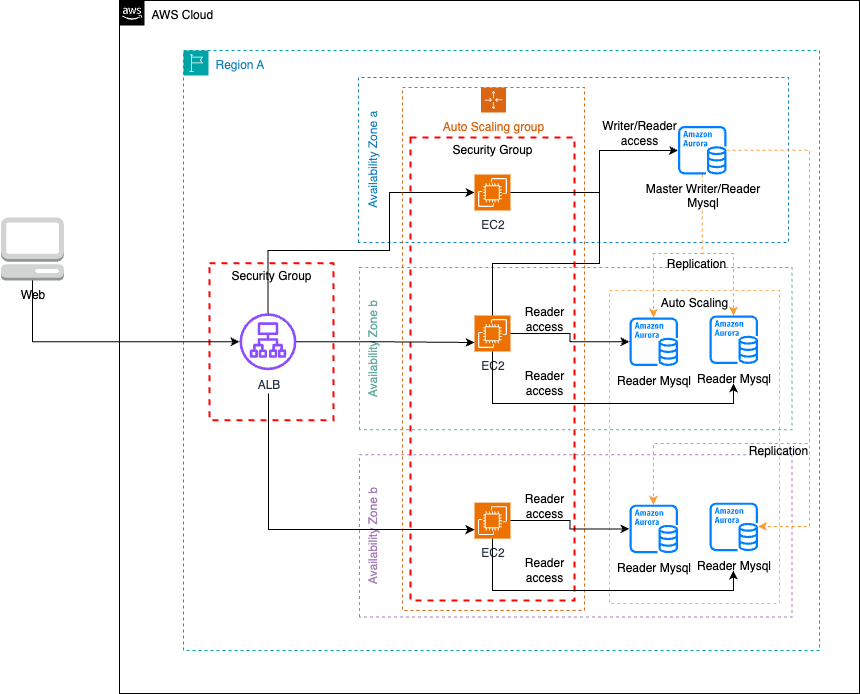

The diagram above was exported from draw.io. Its source (the exported page's mxGraphModel, read from the mxfile embedded in the PNG):
<mxGraphModel dx="1234" dy="824" grid="1" gridSize="10" guides="1" tooltips="1" connect="1" arrows="1" fold="1" page="1" pageScale="1" pageWidth="1169" pageHeight="827" math="0" shadow="0">
  <root>
    <mxCell id="0" />
    <mxCell id="1" parent="0" />
    <mxCell id="-SwOJ4ZzwDQcredPTqo0-107" value="Auto Scaling" style="fontStyle=0;verticalAlign=top;align=center;spacingTop=-2;fillColor=none;rounded=0;whiteSpace=wrap;html=1;strokeColor=#FFB366;strokeWidth=1;dashed=1;container=1;collapsible=0;expand=0;recursiveResize=0;" vertex="1" parent="1">
      <mxGeometry x="650" y="357" width="170" height="313" as="geometry" />
    </mxCell>
    <mxCell id="-SwOJ4ZzwDQcredPTqo0-1" value="AWS Cloud" style="points=[[0,0],[0.25,0],[0.5,0],[0.75,0],[1,0],[1,0.25],[1,0.5],[1,0.75],[1,1],[0.75,1],[0.5,1],[0.25,1],[0,1],[0,0.75],[0,0.5],[0,0.25]];outlineConnect=0;html=1;whiteSpace=wrap;fontSize=12;fontStyle=0;container=1;pointerEvents=0;collapsible=0;recursiveResize=0;shape=mxgraph.aws4.group;grIcon=mxgraph.aws4.group_aws_cloud_alt;fillColor=none;verticalAlign=top;align=left;spacingLeft=30;dashed=0;" vertex="1" parent="1">
      <mxGeometry x="160" y="67" width="740" height="693" as="geometry" />
    </mxCell>
    <mxCell id="-SwOJ4ZzwDQcredPTqo0-58" value="Region A" style="points=[[0,0],[0.25,0],[0.5,0],[0.75,0],[1,0],[1,0.25],[1,0.5],[1,0.75],[1,1],[0.75,1],[0.5,1],[0.25,1],[0,1],[0,0.75],[0,0.5],[0,0.25]];outlineConnect=0;gradientColor=none;html=1;whiteSpace=wrap;fontSize=12;fontStyle=0;container=1;pointerEvents=0;collapsible=0;recursiveResize=0;shape=mxgraph.aws4.group;grIcon=mxgraph.aws4.group_region;strokeColor=#00A4A6;fillColor=none;verticalAlign=top;align=left;spacingLeft=30;fontColor=#147EBA;dashed=1;" vertex="1" parent="-SwOJ4ZzwDQcredPTqo0-1">
      <mxGeometry x="64" y="50" width="636" height="600" as="geometry" />
    </mxCell>
    <mxCell id="-SwOJ4ZzwDQcredPTqo0-83" value="&lt;font style=&quot;color: rgb(103, 171, 159);&quot;&gt;Availability Zone b&lt;/font&gt;" style="fillColor=none;dashed=1;verticalAlign=top;fontStyle=0;whiteSpace=wrap;html=1;strokeColor=#67AB9F;rotation=-90;" vertex="1" parent="-SwOJ4ZzwDQcredPTqo0-58">
      <mxGeometry x="311.12" y="81.88" width="162.25" height="432.5" as="geometry" />
    </mxCell>
    <mxCell id="-SwOJ4ZzwDQcredPTqo0-96" value="Security Group" style="fontStyle=0;verticalAlign=top;align=center;spacingTop=-2;fillColor=none;rounded=0;whiteSpace=wrap;html=1;strokeColor=#FF0000;strokeWidth=2;dashed=1;container=1;collapsible=0;expand=0;recursiveResize=0;" vertex="1" parent="-SwOJ4ZzwDQcredPTqo0-58">
      <mxGeometry x="26" y="212.75" width="124" height="157" as="geometry" />
    </mxCell>
    <mxCell id="-SwOJ4ZzwDQcredPTqo0-126" value="&lt;font style=&quot;color: rgb(166, 128, 184);&quot;&gt;Availability Zone b&lt;/font&gt;" style="fillColor=none;dashed=1;verticalAlign=top;fontStyle=0;whiteSpace=wrap;html=1;strokeColor=#A680B8;rotation=-90;" vertex="1" parent="-SwOJ4ZzwDQcredPTqo0-58">
      <mxGeometry x="311.115" y="269.005" width="162.25" height="432.5" as="geometry" />
    </mxCell>
    <mxCell id="-SwOJ4ZzwDQcredPTqo0-97" value="Security Group" style="fontStyle=0;verticalAlign=top;align=center;spacingTop=-2;fillColor=none;rounded=0;whiteSpace=wrap;html=1;strokeColor=#FF0000;strokeWidth=2;dashed=1;container=1;collapsible=0;expand=0;recursiveResize=0;" vertex="1" parent="-SwOJ4ZzwDQcredPTqo0-58">
      <mxGeometry x="227" y="87" width="164" height="463" as="geometry" />
    </mxCell>
    <mxCell id="-SwOJ4ZzwDQcredPTqo0-101" value="EC2" style="sketch=0;points=[[0,0,0],[0.25,0,0],[0.5,0,0],[0.75,0,0],[1,0,0],[0,1,0],[0.25,1,0],[0.5,1,0],[0.75,1,0],[1,1,0],[0,0.25,0],[0,0.5,0],[0,0.75,0],[1,0.25,0],[1,0.5,0],[1,0.75,0]];outlineConnect=0;fontColor=#232F3E;fillColor=#ED7100;strokeColor=#ffffff;dashed=0;verticalLabelPosition=bottom;verticalAlign=top;align=center;html=1;fontSize=12;fontStyle=0;aspect=fixed;shape=mxgraph.aws4.resourceIcon;resIcon=mxgraph.aws4.ec2;" vertex="1" parent="-SwOJ4ZzwDQcredPTqo0-97">
      <mxGeometry x="64" y="178" width="36" height="36" as="geometry" />
    </mxCell>
    <mxCell id="-SwOJ4ZzwDQcredPTqo0-114" value="Reader access" style="text;html=1;align=center;verticalAlign=middle;whiteSpace=wrap;rounded=0;" vertex="1" parent="-SwOJ4ZzwDQcredPTqo0-97">
      <mxGeometry x="104" y="166" width="60" height="30" as="geometry" />
    </mxCell>
    <mxCell id="-SwOJ4ZzwDQcredPTqo0-116" value="Reader access" style="text;html=1;align=center;verticalAlign=middle;whiteSpace=wrap;rounded=0;" vertex="1" parent="-SwOJ4ZzwDQcredPTqo0-97">
      <mxGeometry x="104" y="230" width="60" height="30" as="geometry" />
    </mxCell>
    <mxCell id="-SwOJ4ZzwDQcredPTqo0-82" value="Availability Zone a" style="fillColor=none;strokeColor=#147EBA;dashed=1;verticalAlign=top;fontStyle=0;fontColor=#147EBA;whiteSpace=wrap;html=1;rotation=-90;" vertex="1" parent="-SwOJ4ZzwDQcredPTqo0-58">
      <mxGeometry x="307.5" y="-105.5" width="165" height="430" as="geometry" />
    </mxCell>
    <mxCell id="-SwOJ4ZzwDQcredPTqo0-117" style="edgeStyle=orthogonalEdgeStyle;rounded=0;orthogonalLoop=1;jettySize=auto;html=1;" edge="1" parent="-SwOJ4ZzwDQcredPTqo0-58" source="-SwOJ4ZzwDQcredPTqo0-95" target="-SwOJ4ZzwDQcredPTqo0-100">
      <mxGeometry relative="1" as="geometry">
        <Array as="points">
          <mxPoint x="206" y="200" />
          <mxPoint x="206" y="142" />
        </Array>
      </mxGeometry>
    </mxCell>
    <mxCell id="-SwOJ4ZzwDQcredPTqo0-95" value="ALB" style="sketch=0;outlineConnect=0;fontColor=#232F3E;gradientColor=none;fillColor=#8C4FFF;strokeColor=none;dashed=0;verticalLabelPosition=bottom;verticalAlign=top;align=center;html=1;fontSize=12;fontStyle=0;aspect=fixed;pointerEvents=1;shape=mxgraph.aws4.application_load_balancer;" vertex="1" parent="-SwOJ4ZzwDQcredPTqo0-58">
      <mxGeometry x="56" y="262.75" width="57" height="57" as="geometry" />
    </mxCell>
    <mxCell id="-SwOJ4ZzwDQcredPTqo0-99" value="Auto Scaling group" style="points=[[0,0],[0.25,0],[0.5,0],[0.75,0],[1,0],[1,0.25],[1,0.5],[1,0.75],[1,1],[0.75,1],[0.5,1],[0.25,1],[0,1],[0,0.75],[0,0.5],[0,0.25]];outlineConnect=0;gradientColor=none;html=1;whiteSpace=wrap;fontSize=12;fontStyle=0;container=1;pointerEvents=0;collapsible=0;recursiveResize=0;shape=mxgraph.aws4.groupCenter;grIcon=mxgraph.aws4.group_auto_scaling_group;grStroke=1;strokeColor=#D86613;fillColor=none;verticalAlign=top;align=center;fontColor=#D86613;dashed=1;spacingTop=25;" vertex="1" parent="-SwOJ4ZzwDQcredPTqo0-58">
      <mxGeometry x="219" y="37" width="182" height="523" as="geometry" />
    </mxCell>
    <mxCell id="-SwOJ4ZzwDQcredPTqo0-100" value="EC2" style="sketch=0;points=[[0,0,0],[0.25,0,0],[0.5,0,0],[0.75,0,0],[1,0,0],[0,1,0],[0.25,1,0],[0.5,1,0],[0.75,1,0],[1,1,0],[0,0.25,0],[0,0.5,0],[0,0.75,0],[1,0.25,0],[1,0.5,0],[1,0.75,0]];outlineConnect=0;fontColor=#232F3E;fillColor=#ED7100;strokeColor=#ffffff;dashed=0;verticalLabelPosition=bottom;verticalAlign=top;align=center;html=1;fontSize=12;fontStyle=0;aspect=fixed;shape=mxgraph.aws4.resourceIcon;resIcon=mxgraph.aws4.ec2;" vertex="1" parent="-SwOJ4ZzwDQcredPTqo0-99">
      <mxGeometry x="72" y="87" width="36" height="36" as="geometry" />
    </mxCell>
    <mxCell id="-SwOJ4ZzwDQcredPTqo0-119" style="edgeStyle=orthogonalEdgeStyle;rounded=0;orthogonalLoop=1;jettySize=auto;html=1;dashed=1;strokeColor=#FF9933;" edge="1" parent="-SwOJ4ZzwDQcredPTqo0-58" source="-SwOJ4ZzwDQcredPTqo0-102" target="-SwOJ4ZzwDQcredPTqo0-105">
      <mxGeometry relative="1" as="geometry">
        <Array as="points">
          <mxPoint x="519" y="203" />
          <mxPoint x="470" y="203" />
        </Array>
      </mxGeometry>
    </mxCell>
    <mxCell id="-SwOJ4ZzwDQcredPTqo0-120" style="edgeStyle=orthogonalEdgeStyle;rounded=0;orthogonalLoop=1;jettySize=auto;html=1;dashed=1;strokeColor=#FF9933;" edge="1" parent="-SwOJ4ZzwDQcredPTqo0-58" source="-SwOJ4ZzwDQcredPTqo0-102" target="-SwOJ4ZzwDQcredPTqo0-106">
      <mxGeometry relative="1" as="geometry">
        <Array as="points">
          <mxPoint x="519" y="203" />
          <mxPoint x="550" y="203" />
        </Array>
      </mxGeometry>
    </mxCell>
    <mxCell id="-SwOJ4ZzwDQcredPTqo0-134" style="edgeStyle=orthogonalEdgeStyle;rounded=0;orthogonalLoop=1;jettySize=auto;html=1;strokeColor=#FF9933;dashed=1;" edge="1" parent="-SwOJ4ZzwDQcredPTqo0-58" source="-SwOJ4ZzwDQcredPTqo0-102" target="-SwOJ4ZzwDQcredPTqo0-128">
      <mxGeometry relative="1" as="geometry">
        <Array as="points">
          <mxPoint x="626" y="100" />
          <mxPoint x="626" y="476" />
        </Array>
      </mxGeometry>
    </mxCell>
    <mxCell id="-SwOJ4ZzwDQcredPTqo0-135" style="edgeStyle=orthogonalEdgeStyle;rounded=0;orthogonalLoop=1;jettySize=auto;html=1;strokeColor=#FF9933;dashed=1;" edge="1" parent="-SwOJ4ZzwDQcredPTqo0-58" source="-SwOJ4ZzwDQcredPTqo0-102" target="-SwOJ4ZzwDQcredPTqo0-127">
      <mxGeometry relative="1" as="geometry">
        <Array as="points">
          <mxPoint x="626" y="100" />
          <mxPoint x="626" y="393" />
          <mxPoint x="470" y="393" />
        </Array>
      </mxGeometry>
    </mxCell>
    <mxCell id="-SwOJ4ZzwDQcredPTqo0-102" value="&lt;span style=&quot;background-color: light-dark(#ffffff, var(--ge-dark-color, #121212));&quot;&gt;Master Writer/Reader&lt;br&gt;Mysql&lt;/span&gt;" style="sketch=0;outlineConnect=0;fillColor=#007FFF;strokeColor=#36393d;dashed=0;verticalLabelPosition=bottom;verticalAlign=top;align=center;html=1;fontSize=12;fontStyle=0;aspect=fixed;pointerEvents=1;shape=mxgraph.aws4.aurora_instance;" vertex="1" parent="-SwOJ4ZzwDQcredPTqo0-58">
      <mxGeometry x="494.5" y="75.5" width="48.5" height="48.5" as="geometry" />
    </mxCell>
    <mxCell id="-SwOJ4ZzwDQcredPTqo0-105" value="&lt;span style=&quot;background-color: light-dark(#ffffff, var(--ge-dark-color, #121212));&quot;&gt;Reader Mysql&lt;/span&gt;" style="sketch=0;outlineConnect=0;fillColor=#007FFF;strokeColor=#36393d;dashed=0;verticalLabelPosition=bottom;verticalAlign=top;align=center;html=1;fontSize=12;fontStyle=0;aspect=fixed;pointerEvents=1;shape=mxgraph.aws4.aurora_instance;" vertex="1" parent="-SwOJ4ZzwDQcredPTqo0-58">
      <mxGeometry x="446" y="267" width="48.5" height="48.5" as="geometry" />
    </mxCell>
    <mxCell id="-SwOJ4ZzwDQcredPTqo0-106" value="&lt;span style=&quot;background-color: light-dark(#ffffff, var(--ge-dark-color, #121212));&quot;&gt;Reader Mysql&lt;/span&gt;" style="sketch=0;outlineConnect=0;fillColor=#007FFF;strokeColor=#36393d;dashed=0;verticalLabelPosition=bottom;verticalAlign=top;align=center;html=1;fontSize=12;fontStyle=0;aspect=fixed;pointerEvents=1;shape=mxgraph.aws4.aurora_instance;" vertex="1" parent="-SwOJ4ZzwDQcredPTqo0-58">
      <mxGeometry x="526" y="265" width="48.5" height="48.5" as="geometry" />
    </mxCell>
    <mxCell id="-SwOJ4ZzwDQcredPTqo0-109" style="edgeStyle=orthogonalEdgeStyle;rounded=0;orthogonalLoop=1;jettySize=auto;html=1;" edge="1" parent="-SwOJ4ZzwDQcredPTqo0-58" source="-SwOJ4ZzwDQcredPTqo0-100" target="-SwOJ4ZzwDQcredPTqo0-102">
      <mxGeometry relative="1" as="geometry">
        <Array as="points">
          <mxPoint x="416" y="142" />
          <mxPoint x="416" y="100" />
        </Array>
      </mxGeometry>
    </mxCell>
    <mxCell id="-SwOJ4ZzwDQcredPTqo0-110" value="Writer/Reader access" style="text;html=1;align=center;verticalAlign=middle;whiteSpace=wrap;rounded=0;" vertex="1" parent="-SwOJ4ZzwDQcredPTqo0-58">
      <mxGeometry x="426" y="67" width="60" height="30" as="geometry" />
    </mxCell>
    <mxCell id="-SwOJ4ZzwDQcredPTqo0-111" style="edgeStyle=orthogonalEdgeStyle;rounded=0;orthogonalLoop=1;jettySize=auto;html=1;" edge="1" parent="-SwOJ4ZzwDQcredPTqo0-58" source="-SwOJ4ZzwDQcredPTqo0-101" target="-SwOJ4ZzwDQcredPTqo0-102">
      <mxGeometry relative="1" as="geometry">
        <Array as="points">
          <mxPoint x="309" y="213" />
          <mxPoint x="416" y="213" />
          <mxPoint x="416" y="100" />
        </Array>
      </mxGeometry>
    </mxCell>
    <mxCell id="-SwOJ4ZzwDQcredPTqo0-112" style="edgeStyle=orthogonalEdgeStyle;rounded=0;orthogonalLoop=1;jettySize=auto;html=1;" edge="1" parent="-SwOJ4ZzwDQcredPTqo0-58" source="-SwOJ4ZzwDQcredPTqo0-101" target="-SwOJ4ZzwDQcredPTqo0-105">
      <mxGeometry relative="1" as="geometry" />
    </mxCell>
    <mxCell id="-SwOJ4ZzwDQcredPTqo0-115" style="edgeStyle=orthogonalEdgeStyle;rounded=0;orthogonalLoop=1;jettySize=auto;html=1;" edge="1" parent="-SwOJ4ZzwDQcredPTqo0-58" source="-SwOJ4ZzwDQcredPTqo0-101">
      <mxGeometry relative="1" as="geometry">
        <mxPoint x="550" y="333" as="targetPoint" />
        <Array as="points">
          <mxPoint x="309" y="353" />
          <mxPoint x="550" y="353" />
        </Array>
      </mxGeometry>
    </mxCell>
    <mxCell id="-SwOJ4ZzwDQcredPTqo0-118" style="edgeStyle=orthogonalEdgeStyle;rounded=0;orthogonalLoop=1;jettySize=auto;html=1;entryX=0;entryY=0.75;entryDx=0;entryDy=0;entryPerimeter=0;" edge="1" parent="-SwOJ4ZzwDQcredPTqo0-58" source="-SwOJ4ZzwDQcredPTqo0-95" target="-SwOJ4ZzwDQcredPTqo0-101">
      <mxGeometry relative="1" as="geometry" />
    </mxCell>
    <mxCell id="-SwOJ4ZzwDQcredPTqo0-121" value="Replication" style="text;html=1;align=center;verticalAlign=middle;whiteSpace=wrap;rounded=0;" vertex="1" parent="-SwOJ4ZzwDQcredPTqo0-58">
      <mxGeometry x="483" y="198" width="60" height="30" as="geometry" />
    </mxCell>
    <mxCell id="-SwOJ4ZzwDQcredPTqo0-123" value="EC2" style="sketch=0;points=[[0,0,0],[0.25,0,0],[0.5,0,0],[0.75,0,0],[1,0,0],[0,1,0],[0.25,1,0],[0.5,1,0],[0.75,1,0],[1,1,0],[0,0.25,0],[0,0.5,0],[0,0.75,0],[1,0.25,0],[1,0.5,0],[1,0.75,0]];outlineConnect=0;fontColor=#232F3E;fillColor=#ED7100;strokeColor=#ffffff;dashed=0;verticalLabelPosition=bottom;verticalAlign=top;align=center;html=1;fontSize=12;fontStyle=0;aspect=fixed;shape=mxgraph.aws4.resourceIcon;resIcon=mxgraph.aws4.ec2;" vertex="1" parent="-SwOJ4ZzwDQcredPTqo0-58">
      <mxGeometry x="290.995" y="452.125" width="36" height="36" as="geometry" />
    </mxCell>
    <mxCell id="-SwOJ4ZzwDQcredPTqo0-124" value="Reader access" style="text;html=1;align=center;verticalAlign=middle;whiteSpace=wrap;rounded=0;" vertex="1" parent="-SwOJ4ZzwDQcredPTqo0-58">
      <mxGeometry x="330.995" y="440.125" width="60" height="30" as="geometry" />
    </mxCell>
    <mxCell id="-SwOJ4ZzwDQcredPTqo0-125" value="Reader access" style="text;html=1;align=center;verticalAlign=middle;whiteSpace=wrap;rounded=0;" vertex="1" parent="-SwOJ4ZzwDQcredPTqo0-58">
      <mxGeometry x="330.995" y="504.125" width="60" height="30" as="geometry" />
    </mxCell>
    <mxCell id="-SwOJ4ZzwDQcredPTqo0-127" value="&lt;span style=&quot;background-color: light-dark(#ffffff, var(--ge-dark-color, #121212));&quot;&gt;Reader Mysql&lt;/span&gt;" style="sketch=0;outlineConnect=0;fillColor=#007FFF;strokeColor=#36393d;dashed=0;verticalLabelPosition=bottom;verticalAlign=top;align=center;html=1;fontSize=12;fontStyle=0;aspect=fixed;pointerEvents=1;shape=mxgraph.aws4.aurora_instance;" vertex="1" parent="-SwOJ4ZzwDQcredPTqo0-58">
      <mxGeometry x="445.9950000000001" y="454.125" width="48.5" height="48.5" as="geometry" />
    </mxCell>
    <mxCell id="-SwOJ4ZzwDQcredPTqo0-128" value="&lt;span style=&quot;background-color: light-dark(#ffffff, var(--ge-dark-color, #121212));&quot;&gt;Reader Mysql&lt;/span&gt;" style="sketch=0;outlineConnect=0;fillColor=#007FFF;strokeColor=#36393d;dashed=0;verticalLabelPosition=bottom;verticalAlign=top;align=center;html=1;fontSize=12;fontStyle=0;aspect=fixed;pointerEvents=1;shape=mxgraph.aws4.aurora_instance;" vertex="1" parent="-SwOJ4ZzwDQcredPTqo0-58">
      <mxGeometry x="525.9950000000001" y="452.125" width="48.5" height="48.5" as="geometry" />
    </mxCell>
    <mxCell id="-SwOJ4ZzwDQcredPTqo0-129" style="edgeStyle=orthogonalEdgeStyle;rounded=0;orthogonalLoop=1;jettySize=auto;html=1;" edge="1" parent="-SwOJ4ZzwDQcredPTqo0-58" source="-SwOJ4ZzwDQcredPTqo0-123" target="-SwOJ4ZzwDQcredPTqo0-127">
      <mxGeometry relative="1" as="geometry" />
    </mxCell>
    <mxCell id="-SwOJ4ZzwDQcredPTqo0-130" style="edgeStyle=orthogonalEdgeStyle;rounded=0;orthogonalLoop=1;jettySize=auto;html=1;" edge="1" parent="-SwOJ4ZzwDQcredPTqo0-58" source="-SwOJ4ZzwDQcredPTqo0-123">
      <mxGeometry relative="1" as="geometry">
        <mxPoint x="549.9950000000001" y="520.125" as="targetPoint" />
        <Array as="points">
          <mxPoint x="308.995" y="540.125" />
          <mxPoint x="549.9950000000001" y="540.125" />
        </Array>
      </mxGeometry>
    </mxCell>
    <mxCell id="-SwOJ4ZzwDQcredPTqo0-133" style="edgeStyle=orthogonalEdgeStyle;rounded=0;orthogonalLoop=1;jettySize=auto;html=1;entryX=0;entryY=0.75;entryDx=0;entryDy=0;entryPerimeter=0;" edge="1" parent="-SwOJ4ZzwDQcredPTqo0-58" target="-SwOJ4ZzwDQcredPTqo0-123">
      <mxGeometry relative="1" as="geometry">
        <mxPoint x="85" y="343" as="sourcePoint" />
        <Array as="points">
          <mxPoint x="85" y="479" />
        </Array>
      </mxGeometry>
    </mxCell>
    <mxCell id="-SwOJ4ZzwDQcredPTqo0-136" value="Replication" style="text;html=1;align=center;verticalAlign=middle;whiteSpace=wrap;rounded=0;" vertex="1" parent="-SwOJ4ZzwDQcredPTqo0-58">
      <mxGeometry x="565" y="385" width="60" height="30" as="geometry" />
    </mxCell>
    <mxCell id="-SwOJ4ZzwDQcredPTqo0-36" value="Web" style="outlineConnect=0;dashed=0;verticalLabelPosition=bottom;verticalAlign=top;align=center;html=1;shape=mxgraph.aws3.management_console;fillColor=#D2D3D3;gradientColor=none;" vertex="1" parent="1">
      <mxGeometry x="41.5" y="284" width="63" height="63" as="geometry" />
    </mxCell>
    <mxCell id="-SwOJ4ZzwDQcredPTqo0-38" style="edgeStyle=orthogonalEdgeStyle;rounded=0;orthogonalLoop=1;jettySize=auto;html=1;" edge="1" parent="1" source="-SwOJ4ZzwDQcredPTqo0-36" target="-SwOJ4ZzwDQcredPTqo0-95">
      <mxGeometry relative="1" as="geometry">
        <mxPoint x="260" y="240" as="targetPoint" />
        <Array as="points">
          <mxPoint x="73" y="290" />
        </Array>
      </mxGeometry>
    </mxCell>
  </root>
</mxGraphModel>